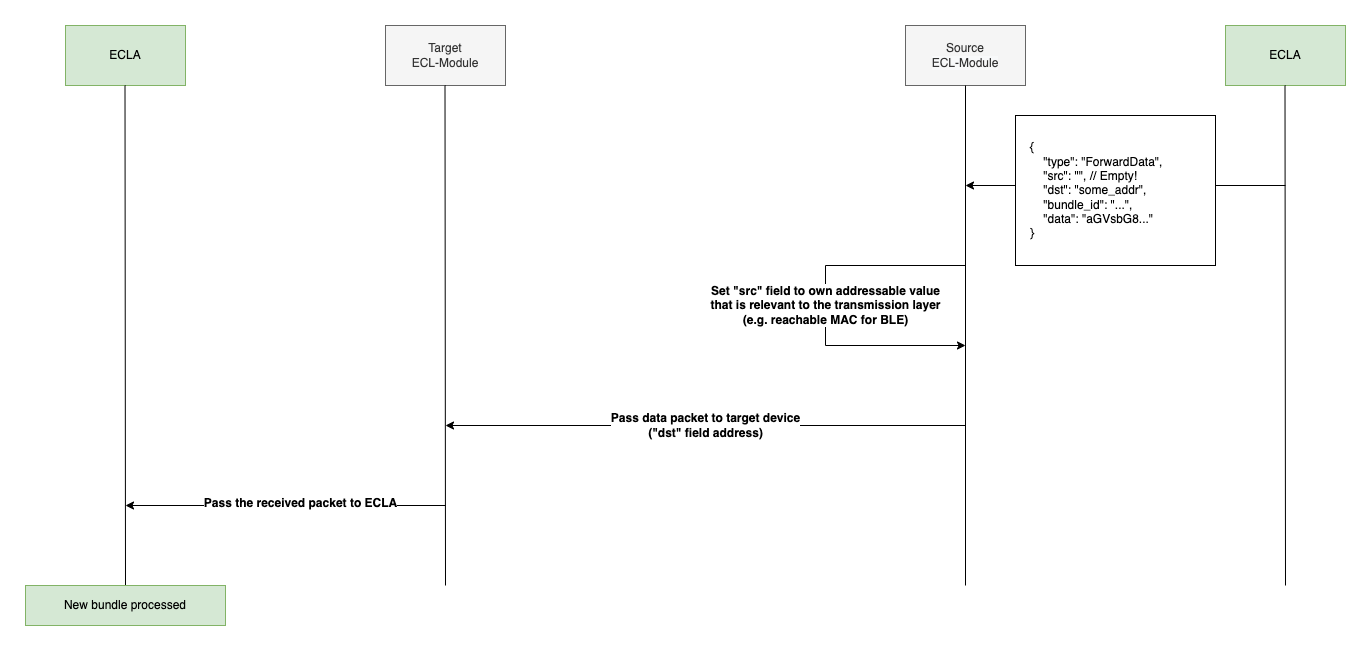

The diagram above was exported from draw.io. Its source (the exported page's mxGraphModel, read from the mxfile embedded in the PNG):
<mxGraphModel dx="3295" dy="1538" grid="1" gridSize="10" guides="1" tooltips="1" connect="1" arrows="1" fold="1" page="1" pageScale="1" pageWidth="827" pageHeight="1169" math="0" shadow="0">
  <root>
    <mxCell id="0" />
    <mxCell id="1" parent="0" />
    <mxCell id="2" value="Target&lt;br&gt;ECL-Module" style="rounded=0;whiteSpace=wrap;html=1;fillColor=#f5f5f5;fontColor=#333333;strokeColor=#666666;" vertex="1" parent="1">
      <mxGeometry x="80" y="2222" width="120" height="60" as="geometry" />
    </mxCell>
    <mxCell id="3" value="Source&lt;br&gt;&lt;span style=&quot;color: rgb(51 , 51 , 51) ; font-family: &amp;#34;helvetica&amp;#34; ; font-size: 12px ; font-style: normal ; font-weight: 400 ; letter-spacing: normal ; text-align: center ; text-indent: 0px ; text-transform: none ; word-spacing: 0px ; background-color: rgb(248 , 249 , 250) ; display: inline ; float: none&quot;&gt;ECL-Module&lt;/span&gt;" style="rounded=0;whiteSpace=wrap;html=1;fillColor=#f5f5f5;fontColor=#333333;strokeColor=#666666;" vertex="1" parent="1">
      <mxGeometry x="600" y="2222" width="120" height="60" as="geometry" />
    </mxCell>
    <mxCell id="4" value="ECLA" style="rounded=0;whiteSpace=wrap;html=1;fillColor=#d5e8d4;strokeColor=#82b366;" vertex="1" parent="1">
      <mxGeometry x="920" y="2222" width="120" height="60" as="geometry" />
    </mxCell>
    <mxCell id="5" value="ECLA" style="rounded=0;whiteSpace=wrap;html=1;fillColor=#d5e8d4;strokeColor=#82b366;" vertex="1" parent="1">
      <mxGeometry x="-240" y="2222" width="120" height="60" as="geometry" />
    </mxCell>
    <mxCell id="6" value="" style="endArrow=none;html=1;rounded=0;fontSize=12;" edge="1" parent="1">
      <mxGeometry width="50" height="50" relative="1" as="geometry">
        <mxPoint x="-180" y="2782" as="sourcePoint" />
        <mxPoint x="-180.5" y="2282" as="targetPoint" />
      </mxGeometry>
    </mxCell>
    <mxCell id="7" value="" style="endArrow=none;html=1;rounded=0;fontSize=12;" edge="1" parent="1">
      <mxGeometry width="50" height="50" relative="1" as="geometry">
        <mxPoint x="140" y="2782" as="sourcePoint" />
        <mxPoint x="139.5" y="2282" as="targetPoint" />
      </mxGeometry>
    </mxCell>
    <mxCell id="8" value="" style="endArrow=none;html=1;rounded=0;fontSize=12;" edge="1" parent="1">
      <mxGeometry width="50" height="50" relative="1" as="geometry">
        <mxPoint x="660" y="2782" as="sourcePoint" />
        <mxPoint x="660" y="2282" as="targetPoint" />
      </mxGeometry>
    </mxCell>
    <mxCell id="9" value="" style="endArrow=none;html=1;rounded=0;fontSize=12;" edge="1" parent="1">
      <mxGeometry width="50" height="50" relative="1" as="geometry">
        <mxPoint x="980" y="2782" as="sourcePoint" />
        <mxPoint x="979.5" y="2282" as="targetPoint" />
      </mxGeometry>
    </mxCell>
    <mxCell id="10" value="" style="endArrow=classic;html=1;rounded=0;fontSize=12;" edge="1" parent="1">
      <mxGeometry width="50" height="50" relative="1" as="geometry">
        <mxPoint x="980" y="2382" as="sourcePoint" />
        <mxPoint x="660" y="2382" as="targetPoint" />
      </mxGeometry>
    </mxCell>
    <mxCell id="11" value="{&lt;br style=&quot;font-size: 12px&quot;&gt;&amp;nbsp; &amp;nbsp; &quot;type&quot;: &quot;ForwardData&quot;,&lt;br style=&quot;font-size: 12px&quot;&gt;&amp;nbsp; &amp;nbsp; &quot;src&quot;: &quot;&quot;,&amp;nbsp;// Empty!&lt;br style=&quot;font-size: 12px&quot;&gt;&amp;nbsp; &amp;nbsp; &quot;dst&quot;: &quot;some_addr&quot;,&lt;br&gt;&amp;nbsp; &amp;nbsp; &quot;bundle_id&quot;: &quot;...&quot;,&amp;nbsp;&lt;br style=&quot;font-size: 12px&quot;&gt;&amp;nbsp; &amp;nbsp; &quot;data&quot;: &quot;aGVsbG8...&quot;&lt;br style=&quot;font-size: 12px&quot;&gt;}" style="rounded=0;whiteSpace=wrap;html=1;labelBackgroundColor=none;labelBorderColor=none;fontSize=12;strokeColor=default;fillColor=default;gradientColor=none;align=left;verticalAlign=middle;spacing=15;" vertex="1" parent="1">
      <mxGeometry x="710" y="2312" width="200" height="150" as="geometry" />
    </mxCell>
    <mxCell id="12" value="Set &quot;src&quot; field to own addressable value&lt;br&gt;that is relevant to the transmission layer&lt;br&gt;(e.g. reachable MAC for BLE)" style="endArrow=classic;html=1;rounded=0;fontSize=12;fontStyle=1" edge="1" parent="1">
      <mxGeometry width="50" height="50" relative="1" as="geometry">
        <mxPoint x="660" y="2462" as="sourcePoint" />
        <mxPoint x="660" y="2542" as="targetPoint" />
        <Array as="points">
          <mxPoint x="520" y="2462" />
          <mxPoint x="520" y="2542" />
        </Array>
      </mxGeometry>
    </mxCell>
    <mxCell id="13" value="Pass data packet to target device&lt;br&gt;(&quot;dst&quot; field address)" style="endArrow=classic;html=1;rounded=0;fontSize=12;fontStyle=1;spacing=2;" edge="1" parent="1">
      <mxGeometry width="50" height="50" relative="1" as="geometry">
        <mxPoint x="660" y="2622" as="sourcePoint" />
        <mxPoint x="140" y="2622" as="targetPoint" />
      </mxGeometry>
    </mxCell>
    <mxCell id="14" value="" style="endArrow=classic;html=1;rounded=0;fontSize=12;" edge="1" parent="1">
      <mxGeometry width="50" height="50" relative="1" as="geometry">
        <mxPoint x="140" y="2702" as="sourcePoint" />
        <mxPoint x="-180" y="2702" as="targetPoint" />
      </mxGeometry>
    </mxCell>
    <mxCell id="15" value="Pass the received packet to ECLA" style="edgeLabel;html=1;align=center;verticalAlign=middle;resizable=0;points=[];fontSize=12;fontStyle=1" vertex="1" connectable="0" parent="14">
      <mxGeometry x="-0.0937" y="-3" relative="1" as="geometry">
        <mxPoint as="offset" />
      </mxGeometry>
    </mxCell>
    <mxCell id="16" value="New bundle processed" style="rounded=0;whiteSpace=wrap;html=1;labelBackgroundColor=none;labelBorderColor=none;fontSize=12;strokeColor=#82b366;fillColor=#d5e8d4;align=center;verticalAlign=middle;" vertex="1" parent="1">
      <mxGeometry x="-280" y="2782" width="200" height="40" as="geometry" />
    </mxCell>
  </root>
</mxGraphModel>